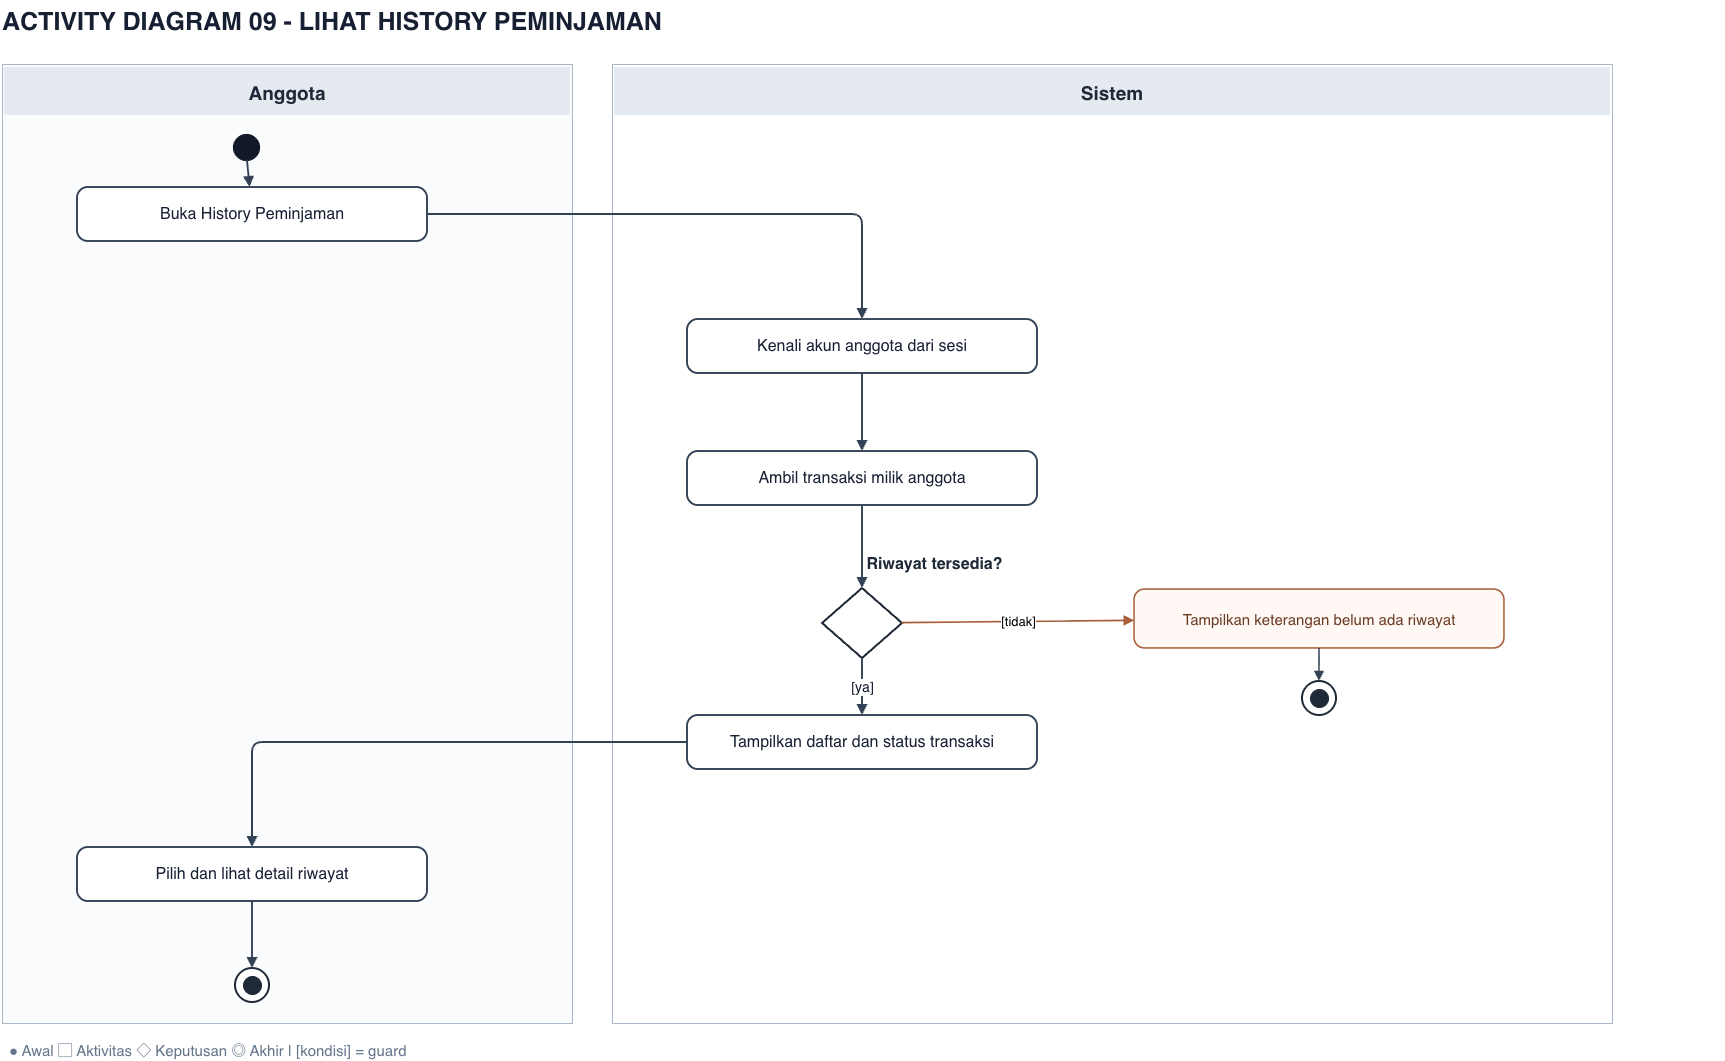

The diagram above was exported from draw.io. Its source (the exported page's mxGraphModel, read from the mxfile embedded in the PNG):
<mxGraphModel dx="3669" dy="2134" grid="1" gridSize="10" guides="1" tooltips="1" connect="1" arrows="1" fold="1" page="1" pageScale="1" pageWidth="1850" pageHeight="1227" math="0" shadow="0">
  <root>
    <mxCell id="0" />
    <mxCell id="1" parent="0" />
    <mxCell id="title" parent="1" style="text;html=1;fillColor=none;strokeColor=none;fontSize=25;fontColor=#172033;fontStyle=1;align=left;whiteSpace=wrap;" value="ACTIVITY DIAGRAM 09  -  LIHAT HISTORY PEMINJAMAN" vertex="1">
      <mxGeometry height="57" width="1725" x="117.5" y="120" as="geometry" />
    </mxCell>
    <mxCell id="lane0" parent="1" style="rounded=0;fillColor=#FAFBFD;strokeColor=#AAB7C9;strokeWidth=1;connectable=0;" value="" vertex="1">
      <mxGeometry height="959" width="570" x="120" y="184" as="geometry" />
    </mxCell>
    <mxCell id="lane_title0" parent="1" style="rounded=0;fillColor=#E5EAF0;strokeColor=none;fontColor=#1F2937;fontStyle=1;fontSize=19;align=center;verticalAlign=middle;" value="Anggota" vertex="1">
      <mxGeometry height="48" width="566" x="122" y="187" as="geometry" />
    </mxCell>
    <mxCell id="lane1" parent="1" style="rounded=0;fillColor=#FFFFFF;strokeColor=#AAB7C9;strokeWidth=1;connectable=0;" value="" vertex="1">
      <mxGeometry height="959" width="1000" x="730" y="184" as="geometry" />
    </mxCell>
    <mxCell id="lane_title1" parent="1" style="rounded=0;fillColor=#E5EAF0;strokeColor=none;fontColor=#1F2937;fontStyle=1;fontSize=19;align=center;verticalAlign=middle;" value="Sistem" vertex="1">
      <mxGeometry height="48" width="996" x="732" y="187" as="geometry" />
    </mxCell>
    <mxCell id="legend" parent="1" style="text;html=1;strokeColor=none;fillColor=none;fontColor=#64748B;fontSize=15;align=left;" value="● Awal    ▢ Aktivitas    ◇ Keputusan    ◎ Akhir   |   [kondisi] = guard" vertex="1">
      <mxGeometry height="24" width="1400" x="125" y="1155" as="geometry" />
    </mxCell>
    <mxCell id="start" parent="1" style="ellipse;fillColor=#111827;strokeColor=#111827;strokeWidth=1.2;" value="" vertex="1">
      <mxGeometry height="26" width="26" x="351" y="254" as="geometry" />
    </mxCell>
    <mxCell id="node0" parent="1" style="rounded=1;arcSize=20;whiteSpace=wrap;html=1;fillColor=#FFFFFF;strokeColor=#334155;strokeWidth=1.9;fontColor=#172033;fontSize=16;align=center;verticalAlign=middle;spacing=7;" value="Buka History Peminjaman" vertex="1">
      <mxGeometry height="54" width="350" x="195" y="307" as="geometry" />
    </mxCell>
    <mxCell id="flow0" edge="1" parent="1" source="start" style="endArrow=block;endFill=1;edgeStyle=none;strokeColor=#334155;strokeWidth=1.9;html=1;fontSize=14;fontColor=#0F172A;labelBackgroundColor=#FFFFFF;" target="node0" value="">
      <mxGeometry relative="1" as="geometry" />
    </mxCell>
    <mxCell id="node1" parent="1" style="rounded=1;arcSize=20;whiteSpace=wrap;html=1;fillColor=#FFFFFF;strokeColor=#334155;strokeWidth=1.9;fontColor=#172033;fontSize=16;align=center;verticalAlign=middle;spacing=7;" value="Kenali akun anggota dari sesi" vertex="1">
      <mxGeometry height="54" width="350" x="805" y="439" as="geometry" />
    </mxCell>
    <mxCell id="flow1" edge="1" parent="1" source="node0" style="endArrow=block;endFill=1;edgeStyle=orthogonalEdgeStyle;strokeColor=#334155;strokeWidth=1.9;html=1;fontSize=14;fontColor=#0F172A;labelBackgroundColor=#FFFFFF;" target="node1" value="">
      <mxGeometry relative="1" as="geometry" />
    </mxCell>
    <mxCell id="node2" parent="1" style="rounded=1;arcSize=20;whiteSpace=wrap;html=1;fillColor=#FFFFFF;strokeColor=#334155;strokeWidth=1.9;fontColor=#172033;fontSize=16;align=center;verticalAlign=middle;spacing=7;" value="Ambil transaksi milik anggota" vertex="1">
      <mxGeometry height="54" width="350" x="805" y="571" as="geometry" />
    </mxCell>
    <mxCell id="flow2" edge="1" parent="1" source="node1" style="endArrow=block;endFill=1;edgeStyle=none;strokeColor=#334155;strokeWidth=1.9;html=1;fontSize=14;fontColor=#0F172A;labelBackgroundColor=#FFFFFF;" target="node2" value="">
      <mxGeometry relative="1" as="geometry" />
    </mxCell>
    <mxCell id="node3" parent="1" style="rhombus;html=1;fillColor=#FFFFFF;strokeColor=#1F2937;strokeWidth=2;" value="" vertex="1">
      <mxGeometry height="70" width="80" x="940" y="708" as="geometry" />
    </mxCell>
    <mxCell id="label_decision3" parent="1" style="text;html=1;fillColor=none;strokeColor=none;fontSize=16;fontStyle=1;align=center;fontColor=#1F2937;whiteSpace=wrap;" value="Riwayat tersedia?" vertex="1">
      <mxGeometry height="30" width="345" x="880" y="668" as="geometry" />
    </mxCell>
    <mxCell id="flow3" edge="1" parent="1" source="node2" style="endArrow=block;endFill=1;edgeStyle=none;strokeColor=#334155;strokeWidth=1.9;html=1;fontSize=14;fontColor=#0F172A;labelBackgroundColor=#FFFFFF;" target="node3" value="">
      <mxGeometry relative="1" as="geometry" />
    </mxCell>
    <mxCell id="alt3" parent="1" style="rounded=1;arcSize=18;whiteSpace=wrap;html=1;fillColor=#FFF8F4;strokeColor=#A65F3B;strokeWidth=1.6;fontColor=#6C3B24;fontSize=15;align=center;verticalAlign=middle;spacing=7;" value="Tampilkan keterangan belum ada riwayat" vertex="1">
      <mxGeometry height="59" width="370" x="1252" y="709" as="geometry" />
    </mxCell>
    <mxCell id="branch3" edge="1" parent="1" source="node3" style="endArrow=block;endFill=1;strokeColor=#A65F3B;strokeWidth=1.7;html=1;edgeStyle=none;fontSize=13;labelBackgroundColor=#FFFFFF;" target="alt3" value="[tidak]">
      <mxGeometry relative="1" as="geometry" />
    </mxCell>
    <mxCell id="altfinOuter3" parent="1" style="ellipse;fillColor=#FFFFFF;strokeColor=#1F2937;strokeWidth=2;" value="" vertex="1">
      <mxGeometry height="34" width="34" x="1420" y="801" as="geometry" />
    </mxCell>
    <mxCell id="altfinInner3" parent="1" style="ellipse;fillColor=#1F2937;strokeColor=#1F2937;strokeWidth=1;" value="" vertex="1">
      <mxGeometry height="18" width="18" x="1428" y="809" as="geometry" />
    </mxCell>
    <mxCell id="altend3" edge="1" parent="1" source="alt3" style="endArrow=block;endFill=1;strokeColor=#334155;strokeWidth=1.6;html=1;edgeStyle=none;" target="altfinOuter3" value="">
      <mxGeometry relative="1" as="geometry" />
    </mxCell>
    <mxCell id="node4" parent="1" style="rounded=1;arcSize=20;whiteSpace=wrap;html=1;fillColor=#FFFFFF;strokeColor=#334155;strokeWidth=1.9;fontColor=#172033;fontSize=16;align=center;verticalAlign=middle;spacing=7;" value="Tampilkan daftar dan status transaksi" vertex="1">
      <mxGeometry height="54" width="350" x="805" y="835" as="geometry" />
    </mxCell>
    <mxCell id="flow4" edge="1" parent="1" source="node3" style="endArrow=block;endFill=1;edgeStyle=none;strokeColor=#334155;strokeWidth=1.9;html=1;fontSize=14;fontColor=#0F172A;labelBackgroundColor=#FFFFFF;" target="node4" value="[ya]">
      <mxGeometry relative="1" as="geometry" />
    </mxCell>
    <mxCell id="node5" parent="1" style="rounded=1;arcSize=20;whiteSpace=wrap;html=1;fillColor=#FFFFFF;strokeColor=#334155;strokeWidth=1.9;fontColor=#172033;fontSize=16;align=center;verticalAlign=middle;spacing=7;" value="Pilih dan lihat detail riwayat" vertex="1">
      <mxGeometry height="54" width="350" x="195" y="967" as="geometry" />
    </mxCell>
    <mxCell id="flow5" edge="1" parent="1" source="node4" style="endArrow=block;endFill=1;edgeStyle=orthogonalEdgeStyle;strokeColor=#334155;strokeWidth=1.9;html=1;fontSize=14;fontColor=#0F172A;labelBackgroundColor=#FFFFFF;" target="node5" value="">
      <mxGeometry relative="1" as="geometry" />
    </mxCell>
    <mxCell id="endOuter" parent="1" style="ellipse;fillColor=#FFFFFF;strokeColor=#1F2937;strokeWidth=2;" value="" vertex="1">
      <mxGeometry height="34" width="34" x="353" y="1088" as="geometry" />
    </mxCell>
    <mxCell id="endInner" parent="1" style="ellipse;fillColor=#1F2937;strokeColor=#1F2937;strokeWidth=1;" value="" vertex="1">
      <mxGeometry height="18" width="18" x="361" y="1096" as="geometry" />
    </mxCell>
    <mxCell id="endpath" edge="1" parent="1" source="node5" style="endArrow=block;endFill=1;strokeColor=#334155;strokeWidth=1.9;html=1;edgeStyle=none;" target="endOuter" value="">
      <mxGeometry relative="1" as="geometry" />
    </mxCell>
  </root>
</mxGraphModel>